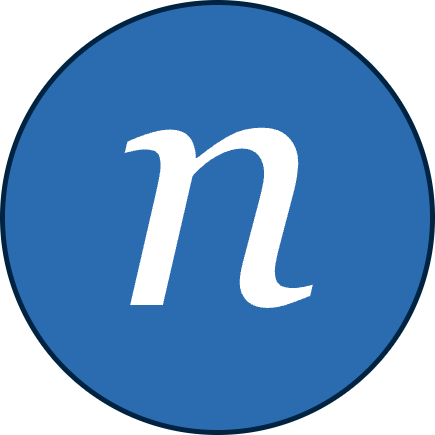

The diagram above was exported from draw.io. Its source (the exported page's mxGraphModel, read from the mxfile embedded in the PNG):
<mxGraphModel dx="801" dy="848" grid="1" gridSize="10" guides="1" tooltips="1" connect="1" arrows="1" fold="1" page="1" pageScale="1" pageWidth="100" pageHeight="100" math="0" shadow="0">
  <root>
    <mxCell id="0" />
    <mxCell id="1" parent="0" />
    <mxCell id="BfAyG9BlAdNzNMPx1Ahw-1" value="" style="ellipse;whiteSpace=wrap;html=1;aspect=fixed;fillColor=#2b6cb0;strokeColor=#002341;strokeWidth=5;" parent="1" vertex="1">
      <mxGeometry x="40" y="40" width="430" height="430" as="geometry" />
    </mxCell>
    <mxCell id="BfAyG9BlAdNzNMPx1Ahw-2" value="&lt;p style=&quot;line-height: 100%;&quot;&gt;&lt;font size=&quot;1&quot; color=&quot;#ffffff&quot; face=&quot;Georgia&quot; style=&quot;&quot;&gt;&lt;i style=&quot;font-size: 360px;&quot;&gt;n&lt;/i&gt;&lt;/font&gt;&lt;/p&gt;" style="text;html=1;strokeColor=none;fillColor=none;align=center;verticalAlign=middle;whiteSpace=wrap;rounded=0;" parent="1" vertex="1">
      <mxGeometry x="150" y="190" width="210" height="175" as="geometry" />
    </mxCell>
  </root>
</mxGraphModel>